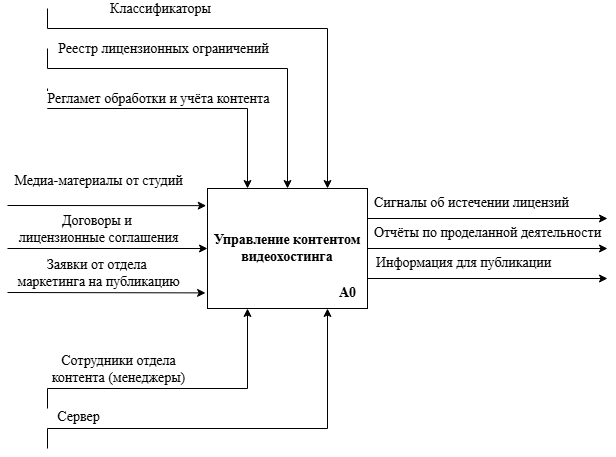

The diagram above was exported from draw.io. Its source (the exported page's mxGraphModel, read from the mxfile embedded in the PNG):
<mxGraphModel dx="1426" dy="751" grid="1" gridSize="10" guides="1" tooltips="1" connect="1" arrows="1" fold="1" page="1" pageScale="1" pageWidth="827" pageHeight="1169" math="0" shadow="0">
  <root>
    <mxCell id="0" />
    <mxCell id="1" parent="0" />
    <mxCell id="mnp4QnYw2YjXvCXpZaZ--1" parent="1" style="rounded=0;whiteSpace=wrap;html=1;fontFamily=Times New Roman;fontSize=14;" value="&lt;font&gt;&lt;b&gt;Управление контентом видеохостинга&lt;/b&gt;&lt;/font&gt;" vertex="1">
      <mxGeometry height="120" width="160" x="320" y="240" as="geometry" />
    </mxCell>
    <mxCell id="mnp4QnYw2YjXvCXpZaZ--2" edge="1" parent="1" style="endArrow=classic;html=1;rounded=0;entryX=-0.008;entryY=0.143;entryDx=0;entryDy=0;entryPerimeter=0;fontFamily=Times New Roman;fontSize=14;" target="mnp4QnYw2YjXvCXpZaZ--1" value="">
      <mxGeometry height="50" relative="1" width="50" as="geometry">
        <mxPoint x="120" y="257" as="sourcePoint" />
        <mxPoint x="300" y="250" as="targetPoint" />
      </mxGeometry>
    </mxCell>
    <mxCell id="mnp4QnYw2YjXvCXpZaZ--3" connectable="0" parent="mnp4QnYw2YjXvCXpZaZ--2" style="edgeLabel;html=1;align=center;verticalAlign=middle;resizable=0;points=[];fontFamily=Times New Roman;fontSize=14;" value="&lt;font&gt;Медиа-материалы от студий&lt;/font&gt;" vertex="1">
      <mxGeometry relative="1" x="-0.266" y="2" as="geometry">
        <mxPoint x="17" y="-23" as="offset" />
      </mxGeometry>
    </mxCell>
    <mxCell id="mnp4QnYw2YjXvCXpZaZ--4" edge="1" parent="1" style="endArrow=classic;html=1;rounded=0;entryX=0;entryY=0.5;entryDx=0;entryDy=0;fontFamily=Times New Roman;fontSize=14;" target="mnp4QnYw2YjXvCXpZaZ--1" value="">
      <mxGeometry height="50" relative="1" width="50" as="geometry">
        <mxPoint x="120" y="300" as="sourcePoint" />
        <mxPoint x="260" y="300" as="targetPoint" />
      </mxGeometry>
    </mxCell>
    <mxCell id="mnp4QnYw2YjXvCXpZaZ--5" connectable="0" parent="mnp4QnYw2YjXvCXpZaZ--4" style="edgeLabel;html=1;align=center;verticalAlign=middle;resizable=0;points=[];fontFamily=Times New Roman;fontSize=14;" value="&lt;span style=&quot;line-height: 107%;&quot;&gt;&lt;font&gt;Договоры и&amp;nbsp;&lt;/font&gt;&lt;/span&gt;&lt;div&gt;&lt;span style=&quot;line-height: 107%;&quot;&gt;&lt;font&gt;лицензионные соглашения&lt;/font&gt;&lt;/span&gt;&lt;/div&gt;" vertex="1">
      <mxGeometry relative="1" x="-0.266" y="2" as="geometry">
        <mxPoint x="17" y="-18" as="offset" />
      </mxGeometry>
    </mxCell>
    <mxCell id="mnp4QnYw2YjXvCXpZaZ--6" edge="1" parent="1" style="endArrow=classic;html=1;rounded=0;entryX=-0.012;entryY=0.87;entryDx=0;entryDy=0;entryPerimeter=0;fontFamily=Times New Roman;fontSize=14;" target="mnp4QnYw2YjXvCXpZaZ--1" value="">
      <mxGeometry height="50" relative="1" width="50" as="geometry">
        <mxPoint x="120" y="344" as="sourcePoint" />
        <mxPoint x="310" y="359" as="targetPoint" />
      </mxGeometry>
    </mxCell>
    <mxCell id="mnp4QnYw2YjXvCXpZaZ--7" connectable="0" parent="mnp4QnYw2YjXvCXpZaZ--6" style="edgeLabel;html=1;align=center;verticalAlign=middle;resizable=0;points=[];fontFamily=Times New Roman;fontSize=14;" value="&lt;span style=&quot;line-height: 107%;&quot;&gt;&lt;font&gt;Заявки от отдела&amp;nbsp;&lt;/font&gt;&lt;/span&gt;&lt;div&gt;&lt;span style=&quot;line-height: 107%;&quot;&gt;&lt;font&gt;маркетинга на публикацию&lt;/font&gt;&lt;/span&gt;&lt;/div&gt;" vertex="1">
      <mxGeometry relative="1" x="-0.266" y="2" as="geometry">
        <mxPoint x="17" y="-18" as="offset" />
      </mxGeometry>
    </mxCell>
    <mxCell id="mnp4QnYw2YjXvCXpZaZ--8" edge="1" parent="1" style="endArrow=classic;html=1;rounded=0;entryX=0.25;entryY=0;entryDx=0;entryDy=0;fontFamily=Times New Roman;fontSize=14;" target="mnp4QnYw2YjXvCXpZaZ--1" value="">
      <mxGeometry height="50" relative="1" width="50" as="geometry">
        <Array as="points">
          <mxPoint x="160" y="160" />
          <mxPoint x="360" y="160" />
        </Array>
        <mxPoint x="160" y="140" as="sourcePoint" />
        <mxPoint x="539" y="160" as="targetPoint" />
      </mxGeometry>
    </mxCell>
    <mxCell id="mnp4QnYw2YjXvCXpZaZ--9" connectable="0" parent="mnp4QnYw2YjXvCXpZaZ--8" style="edgeLabel;html=1;align=center;verticalAlign=middle;resizable=0;points=[];fontFamily=Times New Roman;fontSize=14;" value="&lt;span style=&quot;line-height: 107%;&quot;&gt;&lt;font&gt;Регламет обработки и учёта контента&lt;/font&gt;&lt;/span&gt;" vertex="1">
      <mxGeometry relative="1" x="-0.266" y="2" as="geometry">
        <mxPoint x="30" y="-18" as="offset" />
      </mxGeometry>
    </mxCell>
    <mxCell id="mnp4QnYw2YjXvCXpZaZ--10" edge="1" parent="1" style="endArrow=classic;html=1;rounded=0;entryX=0.5;entryY=0;entryDx=0;entryDy=0;fontFamily=Times New Roman;fontSize=14;" target="mnp4QnYw2YjXvCXpZaZ--1" value="">
      <mxGeometry height="50" relative="1" width="50" as="geometry">
        <Array as="points">
          <mxPoint x="160" y="120" />
          <mxPoint x="400" y="120" />
        </Array>
        <mxPoint x="160" y="100" as="sourcePoint" />
        <mxPoint x="400" y="210" as="targetPoint" />
      </mxGeometry>
    </mxCell>
    <mxCell id="mnp4QnYw2YjXvCXpZaZ--11" connectable="0" parent="mnp4QnYw2YjXvCXpZaZ--10" style="edgeLabel;html=1;align=center;verticalAlign=middle;resizable=0;points=[];fontFamily=Times New Roman;fontSize=14;" value="Реестр лицензионных ограничений" vertex="1">
      <mxGeometry relative="1" x="-0.1632" y="-2" as="geometry">
        <mxPoint x="-24" y="-22" as="offset" />
      </mxGeometry>
    </mxCell>
    <mxCell id="mnp4QnYw2YjXvCXpZaZ--12" edge="1" parent="1" style="endArrow=classic;html=1;rounded=0;entryX=0.75;entryY=0;entryDx=0;entryDy=0;fontFamily=Times New Roman;fontSize=14;" target="mnp4QnYw2YjXvCXpZaZ--1" value="">
      <mxGeometry height="50" relative="1" width="50" as="geometry">
        <Array as="points">
          <mxPoint x="160" y="80" />
          <mxPoint x="440" y="80" />
        </Array>
        <mxPoint x="160" y="60" as="sourcePoint" />
        <mxPoint x="600" y="200" as="targetPoint" />
      </mxGeometry>
    </mxCell>
    <mxCell id="mnp4QnYw2YjXvCXpZaZ--13" connectable="0" parent="mnp4QnYw2YjXvCXpZaZ--12" style="edgeLabel;html=1;align=center;verticalAlign=middle;resizable=0;points=[];fontFamily=Times New Roman;fontSize=14;" value="&lt;font&gt;Классификаторы&lt;/font&gt;" vertex="1">
      <mxGeometry relative="1" x="-0.1632" y="-2" as="geometry">
        <mxPoint x="-60" y="-22" as="offset" />
      </mxGeometry>
    </mxCell>
    <mxCell id="mnp4QnYw2YjXvCXpZaZ--14" edge="1" parent="1" source="mnp4QnYw2YjXvCXpZaZ--1" style="endArrow=classic;html=1;rounded=0;fontFamily=Times New Roman;fontSize=14;exitX=1;exitY=0.5;exitDx=0;exitDy=0;" value="">
      <mxGeometry height="50" relative="1" width="50" as="geometry">
        <mxPoint x="530" y="290" as="sourcePoint" />
        <mxPoint x="720" y="300" as="targetPoint" />
      </mxGeometry>
    </mxCell>
    <mxCell id="mnp4QnYw2YjXvCXpZaZ--15" connectable="0" parent="mnp4QnYw2YjXvCXpZaZ--14" style="edgeLabel;html=1;align=center;verticalAlign=middle;resizable=0;points=[];fontFamily=Times New Roman;fontSize=14;" value="Отчёты по проделанной деятельности" vertex="1">
      <mxGeometry relative="1" x="-0.266" y="2" as="geometry">
        <mxPoint x="31" y="-14" as="offset" />
      </mxGeometry>
    </mxCell>
    <mxCell id="mnp4QnYw2YjXvCXpZaZ--16" edge="1" parent="1" source="mnp4QnYw2YjXvCXpZaZ--1" style="endArrow=classic;html=1;rounded=0;fontFamily=Times New Roman;fontSize=14;exitX=1;exitY=0.25;exitDx=0;exitDy=0;" value="">
      <mxGeometry height="50" relative="1" width="50" as="geometry">
        <mxPoint x="530" y="280" as="sourcePoint" />
        <mxPoint x="720" y="270" as="targetPoint" />
      </mxGeometry>
    </mxCell>
    <mxCell id="mnp4QnYw2YjXvCXpZaZ--17" connectable="0" parent="mnp4QnYw2YjXvCXpZaZ--16" style="edgeLabel;html=1;align=center;verticalAlign=middle;resizable=0;points=[];fontFamily=Times New Roman;fontSize=14;" value="Сигналы об истечении лицензий" vertex="1">
      <mxGeometry relative="1" x="-0.266" y="2" as="geometry">
        <mxPoint x="15" y="-14" as="offset" />
      </mxGeometry>
    </mxCell>
    <mxCell id="mnp4QnYw2YjXvCXpZaZ--18" edge="1" parent="1" source="mnp4QnYw2YjXvCXpZaZ--1" style="endArrow=classic;html=1;rounded=0;fontFamily=Times New Roman;fontSize=14;exitX=1;exitY=0.75;exitDx=0;exitDy=0;" value="">
      <mxGeometry height="50" relative="1" width="50" as="geometry">
        <mxPoint x="490" y="330" as="sourcePoint" />
        <mxPoint x="720" y="330" as="targetPoint" />
      </mxGeometry>
    </mxCell>
    <mxCell id="mnp4QnYw2YjXvCXpZaZ--19" connectable="0" parent="mnp4QnYw2YjXvCXpZaZ--18" style="edgeLabel;html=1;align=center;verticalAlign=middle;resizable=0;points=[];fontFamily=Times New Roman;fontSize=14;" value="Информация для публикации" vertex="1">
      <mxGeometry relative="1" x="-0.266" y="2" as="geometry">
        <mxPoint x="7" y="-14" as="offset" />
      </mxGeometry>
    </mxCell>
    <mxCell id="mnp4QnYw2YjXvCXpZaZ--20" edge="1" parent="1" style="endArrow=classic;html=1;rounded=0;entryX=0.25;entryY=1;entryDx=0;entryDy=0;" target="mnp4QnYw2YjXvCXpZaZ--1" value="">
      <mxGeometry height="50" relative="1" width="50" as="geometry">
        <Array as="points">
          <mxPoint x="160" y="440" />
          <mxPoint x="360" y="440" />
        </Array>
        <mxPoint x="160" y="460" as="sourcePoint" />
        <mxPoint x="450" y="470" as="targetPoint" />
      </mxGeometry>
    </mxCell>
    <mxCell id="mnp4QnYw2YjXvCXpZaZ--21" connectable="0" parent="mnp4QnYw2YjXvCXpZaZ--20" style="edgeLabel;html=1;align=center;verticalAlign=middle;resizable=0;points=[];" value="&lt;font face=&quot;Times New Roman&quot; style=&quot;font-size: 14px;&quot;&gt;Сотрудники отдела&lt;/font&gt;&lt;div&gt;&lt;font face=&quot;Times New Roman&quot; style=&quot;font-size: 14px;&quot;&gt;контента (менеджеры)&lt;/font&gt;&lt;/div&gt;" vertex="1">
      <mxGeometry relative="1" x="-0.5059" y="-2" as="geometry">
        <mxPoint x="16" y="-22" as="offset" />
      </mxGeometry>
    </mxCell>
    <mxCell id="mnp4QnYw2YjXvCXpZaZ--22" edge="1" parent="1" style="endArrow=classic;html=1;rounded=0;entryX=0.75;entryY=1;entryDx=0;entryDy=0;" target="mnp4QnYw2YjXvCXpZaZ--1" value="">
      <mxGeometry height="50" relative="1" width="50" as="geometry">
        <Array as="points">
          <mxPoint x="160" y="480" />
          <mxPoint x="440" y="480" />
        </Array>
        <mxPoint x="160" y="500" as="sourcePoint" />
        <mxPoint x="580" y="540" as="targetPoint" />
      </mxGeometry>
    </mxCell>
    <mxCell id="mnp4QnYw2YjXvCXpZaZ--23" connectable="0" parent="mnp4QnYw2YjXvCXpZaZ--22" style="edgeLabel;html=1;align=center;verticalAlign=middle;resizable=0;points=[];" value="&lt;font face=&quot;Times New Roman&quot;&gt;&lt;span style=&quot;font-size: 14px;&quot;&gt;Сервер&lt;/span&gt;&lt;/font&gt;" vertex="1">
      <mxGeometry relative="1" x="-0.5059" y="-2" as="geometry">
        <mxPoint x="-54" y="-14" as="offset" />
      </mxGeometry>
    </mxCell>
    <mxCell id="mnp4QnYw2YjXvCXpZaZ--24" parent="1" style="text;whiteSpace=wrap;html=1;" value="&lt;span style=&quot;color: rgb(0, 0, 0); font-family: &amp;quot;Times New Roman&amp;quot;; font-size: 14px; font-style: normal; font-variant-ligatures: normal; font-variant-caps: normal; letter-spacing: normal; orphans: 2; text-align: center; text-indent: 0px; text-transform: none; widows: 2; word-spacing: 0px; -webkit-text-stroke-width: 0px; white-space: nowrap; background-color: rgb(255, 255, 255); text-decoration-thickness: initial; text-decoration-style: initial; text-decoration-color: initial; float: none; display: inline !important;&quot;&gt;&lt;b&gt;A0&amp;nbsp;&lt;/b&gt;&lt;/span&gt;" vertex="1">
      <mxGeometry height="20" width="20" x="450" y="330" as="geometry" />
    </mxCell>
  </root>
</mxGraphModel>